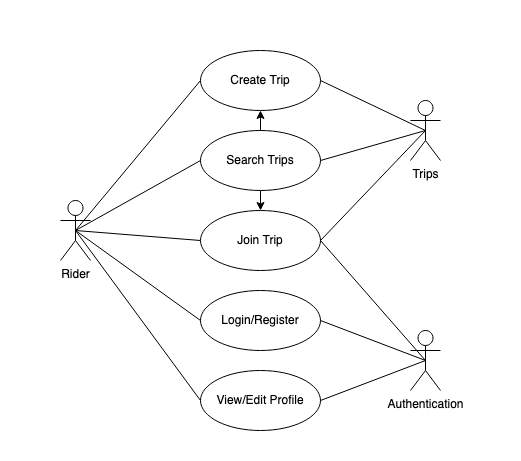

The diagram above was exported from draw.io. Its source (the exported page's mxGraphModel, read from the mxfile embedded in the PNG):
<mxGraphModel dx="954" dy="642" grid="1" gridSize="10" guides="1" tooltips="1" connect="1" arrows="1" fold="1" page="1" pageScale="1" pageWidth="827" pageHeight="1169" math="0" shadow="0">
  <root>
    <mxCell id="0" />
    <mxCell id="1" parent="0" />
    <mxCell id="LwD8fFS7a86heaUrg8bc-3" value="" style="rounded=0;whiteSpace=wrap;html=1;strokeColor=none;" vertex="1" parent="1">
      <mxGeometry x="40" y="40" width="520" height="460" as="geometry" />
    </mxCell>
    <mxCell id="LwD8fFS7a86heaUrg8bc-1" value="Rider" style="shape=umlActor;verticalLabelPosition=bottom;verticalAlign=top;html=1;outlineConnect=0;" vertex="1" parent="1">
      <mxGeometry x="100" y="240" width="30" height="60" as="geometry" />
    </mxCell>
    <mxCell id="LwD8fFS7a86heaUrg8bc-4" value="Create Trip" style="ellipse;whiteSpace=wrap;html=1;" vertex="1" parent="1">
      <mxGeometry x="240" y="90" width="120" height="60" as="geometry" />
    </mxCell>
    <mxCell id="LwD8fFS7a86heaUrg8bc-5" value="Search Trips" style="ellipse;whiteSpace=wrap;html=1;" vertex="1" parent="1">
      <mxGeometry x="240" y="170" width="120" height="60" as="geometry" />
    </mxCell>
    <mxCell id="LwD8fFS7a86heaUrg8bc-6" value="Join Trip" style="ellipse;whiteSpace=wrap;html=1;" vertex="1" parent="1">
      <mxGeometry x="240" y="250" width="120" height="60" as="geometry" />
    </mxCell>
    <mxCell id="LwD8fFS7a86heaUrg8bc-7" value="Login/Register" style="ellipse;whiteSpace=wrap;html=1;" vertex="1" parent="1">
      <mxGeometry x="240" y="330" width="120" height="60" as="geometry" />
    </mxCell>
    <mxCell id="LwD8fFS7a86heaUrg8bc-8" value="View/Edit Profile" style="ellipse;whiteSpace=wrap;html=1;" vertex="1" parent="1">
      <mxGeometry x="240" y="410" width="120" height="60" as="geometry" />
    </mxCell>
    <mxCell id="LwD8fFS7a86heaUrg8bc-9" value="Authentication" style="shape=umlActor;verticalLabelPosition=bottom;verticalAlign=top;html=1;outlineConnect=0;" vertex="1" parent="1">
      <mxGeometry x="450" y="370" width="30" height="60" as="geometry" />
    </mxCell>
    <mxCell id="LwD8fFS7a86heaUrg8bc-10" value="Trips" style="shape=umlActor;verticalLabelPosition=bottom;verticalAlign=top;html=1;outlineConnect=0;" vertex="1" parent="1">
      <mxGeometry x="450" y="140" width="30" height="60" as="geometry" />
    </mxCell>
    <mxCell id="LwD8fFS7a86heaUrg8bc-11" value="" style="endArrow=none;html=1;rounded=0;exitX=1;exitY=0.5;exitDx=0;exitDy=0;entryX=0.5;entryY=0.5;entryDx=0;entryDy=0;entryPerimeter=0;" edge="1" parent="1" source="LwD8fFS7a86heaUrg8bc-7" target="LwD8fFS7a86heaUrg8bc-9">
      <mxGeometry width="50" height="50" relative="1" as="geometry">
        <mxPoint x="390" y="340" as="sourcePoint" />
        <mxPoint x="440" y="290" as="targetPoint" />
      </mxGeometry>
    </mxCell>
    <mxCell id="LwD8fFS7a86heaUrg8bc-12" value="" style="endArrow=classic;html=1;rounded=0;exitX=0.5;exitY=0;exitDx=0;exitDy=0;" edge="1" parent="1" source="LwD8fFS7a86heaUrg8bc-5">
      <mxGeometry width="50" height="50" relative="1" as="geometry">
        <mxPoint x="390" y="340" as="sourcePoint" />
        <mxPoint x="300" y="150" as="targetPoint" />
      </mxGeometry>
    </mxCell>
    <mxCell id="LwD8fFS7a86heaUrg8bc-13" value="" style="endArrow=classic;html=1;rounded=0;exitX=0.5;exitY=1;exitDx=0;exitDy=0;" edge="1" parent="1" source="LwD8fFS7a86heaUrg8bc-5" target="LwD8fFS7a86heaUrg8bc-6">
      <mxGeometry width="50" height="50" relative="1" as="geometry">
        <mxPoint x="310" y="180" as="sourcePoint" />
        <mxPoint x="310" y="160" as="targetPoint" />
      </mxGeometry>
    </mxCell>
    <mxCell id="LwD8fFS7a86heaUrg8bc-14" value="" style="endArrow=none;html=1;rounded=0;exitX=1;exitY=0.5;exitDx=0;exitDy=0;entryX=0.5;entryY=0.5;entryDx=0;entryDy=0;entryPerimeter=0;" edge="1" parent="1" source="LwD8fFS7a86heaUrg8bc-8" target="LwD8fFS7a86heaUrg8bc-9">
      <mxGeometry width="50" height="50" relative="1" as="geometry">
        <mxPoint x="370" y="370" as="sourcePoint" />
        <mxPoint x="475" y="400" as="targetPoint" />
      </mxGeometry>
    </mxCell>
    <mxCell id="LwD8fFS7a86heaUrg8bc-15" value="" style="endArrow=none;html=1;rounded=0;exitX=1;exitY=0.5;exitDx=0;exitDy=0;entryX=0.5;entryY=0.5;entryDx=0;entryDy=0;entryPerimeter=0;" edge="1" parent="1" source="LwD8fFS7a86heaUrg8bc-6" target="LwD8fFS7a86heaUrg8bc-9">
      <mxGeometry width="50" height="50" relative="1" as="geometry">
        <mxPoint x="370" y="450" as="sourcePoint" />
        <mxPoint x="475" y="410" as="targetPoint" />
      </mxGeometry>
    </mxCell>
    <mxCell id="LwD8fFS7a86heaUrg8bc-16" value="" style="endArrow=none;html=1;rounded=0;exitX=1;exitY=0.5;exitDx=0;exitDy=0;entryX=0.5;entryY=0.5;entryDx=0;entryDy=0;entryPerimeter=0;" edge="1" parent="1" source="LwD8fFS7a86heaUrg8bc-6" target="LwD8fFS7a86heaUrg8bc-10">
      <mxGeometry width="50" height="50" relative="1" as="geometry">
        <mxPoint x="370" y="290" as="sourcePoint" />
        <mxPoint x="475" y="410" as="targetPoint" />
      </mxGeometry>
    </mxCell>
    <mxCell id="LwD8fFS7a86heaUrg8bc-17" value="" style="endArrow=none;html=1;rounded=0;exitX=1;exitY=0.5;exitDx=0;exitDy=0;entryX=0.5;entryY=0.5;entryDx=0;entryDy=0;entryPerimeter=0;" edge="1" parent="1" source="LwD8fFS7a86heaUrg8bc-5" target="LwD8fFS7a86heaUrg8bc-10">
      <mxGeometry width="50" height="50" relative="1" as="geometry">
        <mxPoint x="370" y="290" as="sourcePoint" />
        <mxPoint x="475" y="180" as="targetPoint" />
      </mxGeometry>
    </mxCell>
    <mxCell id="LwD8fFS7a86heaUrg8bc-18" value="" style="endArrow=none;html=1;rounded=0;exitX=1;exitY=0.5;exitDx=0;exitDy=0;entryX=0.5;entryY=0.5;entryDx=0;entryDy=0;entryPerimeter=0;" edge="1" parent="1" source="LwD8fFS7a86heaUrg8bc-4" target="LwD8fFS7a86heaUrg8bc-10">
      <mxGeometry width="50" height="50" relative="1" as="geometry">
        <mxPoint x="370" y="210" as="sourcePoint" />
        <mxPoint x="475" y="180" as="targetPoint" />
      </mxGeometry>
    </mxCell>
    <mxCell id="LwD8fFS7a86heaUrg8bc-19" value="" style="endArrow=none;html=1;rounded=0;exitX=0;exitY=0.5;exitDx=0;exitDy=0;entryX=0.5;entryY=0.5;entryDx=0;entryDy=0;entryPerimeter=0;" edge="1" parent="1" source="LwD8fFS7a86heaUrg8bc-4" target="LwD8fFS7a86heaUrg8bc-1">
      <mxGeometry width="50" height="50" relative="1" as="geometry">
        <mxPoint x="370" y="130" as="sourcePoint" />
        <mxPoint x="475" y="180" as="targetPoint" />
      </mxGeometry>
    </mxCell>
    <mxCell id="LwD8fFS7a86heaUrg8bc-20" value="" style="endArrow=none;html=1;rounded=0;exitX=0;exitY=0.5;exitDx=0;exitDy=0;entryX=0.5;entryY=0.5;entryDx=0;entryDy=0;entryPerimeter=0;" edge="1" parent="1" source="LwD8fFS7a86heaUrg8bc-5" target="LwD8fFS7a86heaUrg8bc-1">
      <mxGeometry width="50" height="50" relative="1" as="geometry">
        <mxPoint x="250" y="130" as="sourcePoint" />
        <mxPoint x="125" y="280" as="targetPoint" />
      </mxGeometry>
    </mxCell>
    <mxCell id="LwD8fFS7a86heaUrg8bc-21" value="" style="endArrow=none;html=1;rounded=0;exitX=0;exitY=0.5;exitDx=0;exitDy=0;entryX=0.5;entryY=0.5;entryDx=0;entryDy=0;entryPerimeter=0;" edge="1" parent="1" source="LwD8fFS7a86heaUrg8bc-6" target="LwD8fFS7a86heaUrg8bc-1">
      <mxGeometry width="50" height="50" relative="1" as="geometry">
        <mxPoint x="250" y="210" as="sourcePoint" />
        <mxPoint x="120" y="270" as="targetPoint" />
      </mxGeometry>
    </mxCell>
    <mxCell id="LwD8fFS7a86heaUrg8bc-22" value="" style="endArrow=none;html=1;rounded=0;exitX=0;exitY=0.5;exitDx=0;exitDy=0;entryX=0.5;entryY=0.5;entryDx=0;entryDy=0;entryPerimeter=0;" edge="1" parent="1" source="LwD8fFS7a86heaUrg8bc-7" target="LwD8fFS7a86heaUrg8bc-1">
      <mxGeometry width="50" height="50" relative="1" as="geometry">
        <mxPoint x="250" y="290" as="sourcePoint" />
        <mxPoint x="125" y="280" as="targetPoint" />
      </mxGeometry>
    </mxCell>
    <mxCell id="LwD8fFS7a86heaUrg8bc-23" value="" style="endArrow=none;html=1;rounded=0;exitX=0;exitY=0.5;exitDx=0;exitDy=0;entryX=0.5;entryY=0.5;entryDx=0;entryDy=0;entryPerimeter=0;" edge="1" parent="1" source="LwD8fFS7a86heaUrg8bc-8" target="LwD8fFS7a86heaUrg8bc-1">
      <mxGeometry width="50" height="50" relative="1" as="geometry">
        <mxPoint x="250" y="370" as="sourcePoint" />
        <mxPoint x="125" y="280" as="targetPoint" />
      </mxGeometry>
    </mxCell>
  </root>
</mxGraphModel>